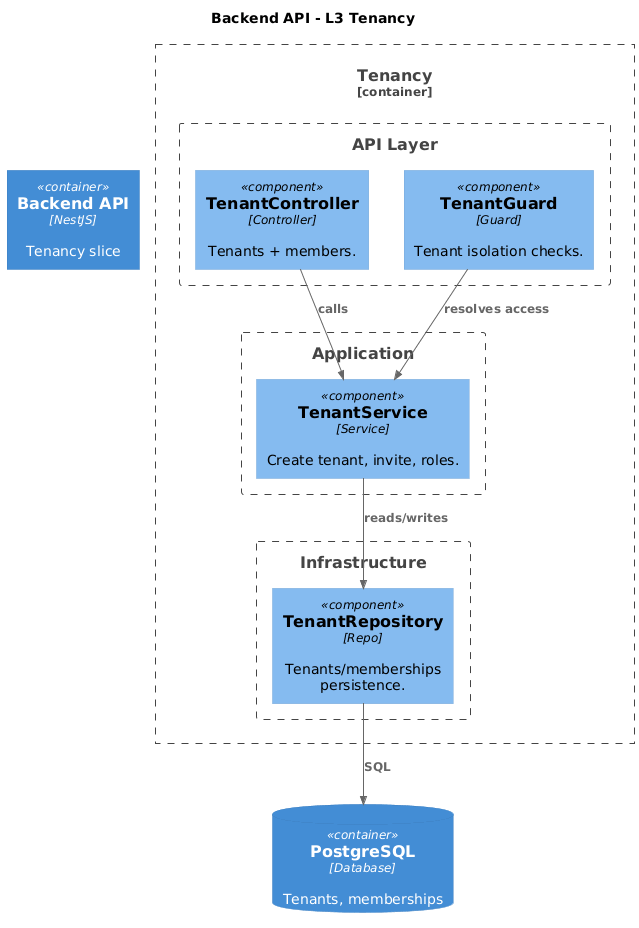

The diagram above was rendered by PlantUML. Its source (embedded in the PNG):
@startuml Backend_L3_Tenancy
!includeurl https://raw.githubusercontent.com/plantuml-stdlib/C4-PlantUML/master/C4_Component.puml
title Backend API - L3 Tenancy

Container(api, "Backend API", "NestJS", "Tenancy slice")
ContainerDb(db, "PostgreSQL", "Database", "Tenants, memberships")

Container_Boundary(b, "Tenancy") {
  Boundary(apiLayer, "API Layer") {
    Component(TenantController, "TenantController", "Controller", "Tenants + members.")
    Component(TenantGuard, "TenantGuard", "Guard", "Tenant isolation checks.")
  }
  Boundary(appLayer, "Application") {
    Component(TenantService, "TenantService", "Service", "Create tenant, invite, roles.")
  }
  Boundary(infra, "Infrastructure") {
    Component(TenantRepo, "TenantRepository", "Repo", "Tenants/memberships persistence.")
  }
}

Rel(TenantController, TenantService, "calls")
Rel(TenantGuard, TenantService, "resolves access")
Rel(TenantService, TenantRepo, "reads/writes")
Rel(TenantRepo, db, "SQL")

@enduml